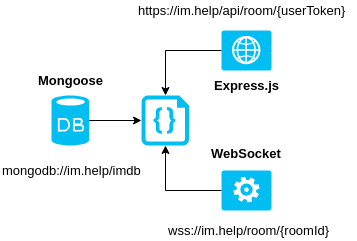

The diagram above was exported from draw.io. Its source (the exported page's mxGraphModel, read from the mxfile embedded in the PNG):
<mxGraphModel dx="1353" dy="728" grid="1" gridSize="10" guides="1" tooltips="1" connect="1" arrows="1" fold="1" page="1" pageScale="1" pageWidth="827" pageHeight="1169" math="0" shadow="0">
  <root>
    <mxCell id="oeW3T9boSdPUFUVtAO8Z-0" />
    <mxCell id="oeW3T9boSdPUFUVtAO8Z-1" parent="oeW3T9boSdPUFUVtAO8Z-0" />
    <mxCell id="oeW3T9boSdPUFUVtAO8Z-7" style="edgeStyle=orthogonalEdgeStyle;rounded=0;orthogonalLoop=1;jettySize=auto;html=1;entryX=0;entryY=0.5;entryDx=0;entryDy=0;entryPerimeter=0;fontSize=11;" edge="1" parent="oeW3T9boSdPUFUVtAO8Z-1" source="oeW3T9boSdPUFUVtAO8Z-2" target="oeW3T9boSdPUFUVtAO8Z-4">
      <mxGeometry relative="1" as="geometry" />
    </mxCell>
    <mxCell id="oeW3T9boSdPUFUVtAO8Z-2" value="" style="verticalLabelPosition=bottom;html=1;verticalAlign=top;align=center;strokeColor=none;fillColor=#00BEF2;shape=mxgraph.azure.database;rounded=0;shadow=0;glass=0;fontSize=11;" vertex="1" parent="oeW3T9boSdPUFUVtAO8Z-1">
      <mxGeometry x="260" y="165" width="37.5" height="50" as="geometry" />
    </mxCell>
    <mxCell id="oeW3T9boSdPUFUVtAO8Z-11" style="edgeStyle=orthogonalEdgeStyle;rounded=0;orthogonalLoop=1;jettySize=auto;html=1;entryX=0.5;entryY=1;entryDx=0;entryDy=0;entryPerimeter=0;fontSize=11;" edge="1" parent="oeW3T9boSdPUFUVtAO8Z-1" source="oeW3T9boSdPUFUVtAO8Z-3" target="oeW3T9boSdPUFUVtAO8Z-4">
      <mxGeometry relative="1" as="geometry" />
    </mxCell>
    <mxCell id="oeW3T9boSdPUFUVtAO8Z-3" value="" style="verticalLabelPosition=bottom;html=1;verticalAlign=top;align=center;strokeColor=none;fillColor=#00BEF2;shape=mxgraph.azure.worker_role;rounded=0;shadow=0;glass=0;fontSize=11;" vertex="1" parent="oeW3T9boSdPUFUVtAO8Z-1">
      <mxGeometry x="430" y="240" width="50" height="40" as="geometry" />
    </mxCell>
    <mxCell id="oeW3T9boSdPUFUVtAO8Z-4" value="" style="verticalLabelPosition=bottom;html=1;verticalAlign=top;align=center;strokeColor=none;fillColor=#00BEF2;shape=mxgraph.azure.code_file;pointerEvents=1;rounded=0;shadow=0;glass=0;fontSize=11;" vertex="1" parent="oeW3T9boSdPUFUVtAO8Z-1">
      <mxGeometry x="350" y="165" width="47.5" height="50" as="geometry" />
    </mxCell>
    <mxCell id="oeW3T9boSdPUFUVtAO8Z-10" style="edgeStyle=orthogonalEdgeStyle;rounded=0;orthogonalLoop=1;jettySize=auto;html=1;entryX=0.5;entryY=0;entryDx=0;entryDy=0;entryPerimeter=0;fontSize=11;" edge="1" parent="oeW3T9boSdPUFUVtAO8Z-1" source="oeW3T9boSdPUFUVtAO8Z-5" target="oeW3T9boSdPUFUVtAO8Z-4">
      <mxGeometry relative="1" as="geometry" />
    </mxCell>
    <mxCell id="oeW3T9boSdPUFUVtAO8Z-5" value="" style="verticalLabelPosition=bottom;html=1;verticalAlign=top;align=center;strokeColor=none;fillColor=#00BEF2;shape=mxgraph.azure.web_role;rounded=0;shadow=0;glass=0;fontSize=11;" vertex="1" parent="oeW3T9boSdPUFUVtAO8Z-1">
      <mxGeometry x="430" y="100" width="50" height="40" as="geometry" />
    </mxCell>
    <mxCell id="oeW3T9boSdPUFUVtAO8Z-12" value="mongodb://im.help/imdb" style="text;html=1;resizable=0;points=[];autosize=1;align=left;verticalAlign=top;spacingTop=-4;fontSize=13;" vertex="1" parent="oeW3T9boSdPUFUVtAO8Z-1">
      <mxGeometry x="209" y="230" width="140" height="20" as="geometry" />
    </mxCell>
    <mxCell id="oeW3T9boSdPUFUVtAO8Z-13" value="https://im.help/api/room/{userToken}" style="text;html=1;resizable=0;points=[];autosize=1;align=left;verticalAlign=top;spacingTop=-4;fontSize=13;" vertex="1" parent="oeW3T9boSdPUFUVtAO8Z-1">
      <mxGeometry x="345" y="70" width="220" height="20" as="geometry" />
    </mxCell>
    <mxCell id="oeW3T9boSdPUFUVtAO8Z-14" value="wss://im.help/room/{roomId}" style="text;html=1;resizable=0;points=[];autosize=1;align=left;verticalAlign=top;spacingTop=-4;fontSize=13;" vertex="1" parent="oeW3T9boSdPUFUVtAO8Z-1">
      <mxGeometry x="375" y="290" width="160" height="20" as="geometry" />
    </mxCell>
    <mxCell id="oeW3T9boSdPUFUVtAO8Z-15" value="Mongoose" style="text;html=1;resizable=0;points=[];autosize=1;align=center;verticalAlign=top;spacingTop=-4;fontSize=13;fontStyle=1" vertex="1" parent="oeW3T9boSdPUFUVtAO8Z-1">
      <mxGeometry x="239" y="140" width="80" height="20" as="geometry" />
    </mxCell>
    <mxCell id="oeW3T9boSdPUFUVtAO8Z-16" value="WebSocket" style="text;html=1;resizable=0;points=[];autosize=1;align=center;verticalAlign=top;spacingTop=-4;fontSize=13;fontStyle=1" vertex="1" parent="oeW3T9boSdPUFUVtAO8Z-1">
      <mxGeometry x="415" y="213" width="80" height="20" as="geometry" />
    </mxCell>
    <mxCell id="oeW3T9boSdPUFUVtAO8Z-17" value="Express.js" style="text;html=1;resizable=0;points=[];autosize=1;align=center;verticalAlign=top;spacingTop=-4;fontSize=13;fontStyle=1" vertex="1" parent="oeW3T9boSdPUFUVtAO8Z-1">
      <mxGeometry x="415" y="145" width="80" height="20" as="geometry" />
    </mxCell>
  </root>
</mxGraphModel>